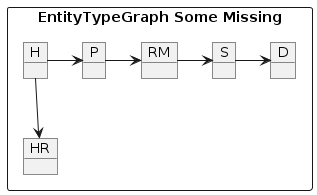

The diagram above was rendered by PlantUML. Its source (embedded in the PNG):
@startuml
rectangle "EntityTypeGraph Some Missing" {
object H
object HR
object P
object RM
object S
object D
}
H --> HR
H -> P
P -> RM
RM -> S
S -> D
@enduml